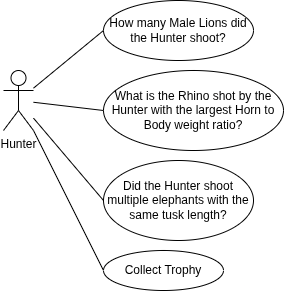

The diagram above was exported from draw.io. Its source (the exported page's mxGraphModel, read from the mxfile embedded in the PNG):
<mxGraphModel dx="1414" dy="787" grid="1" gridSize="10" guides="1" tooltips="1" connect="1" arrows="1" fold="1" page="1" pageScale="1" pageWidth="850" pageHeight="1100" math="0" shadow="0">
  <root>
    <mxCell id="0" />
    <mxCell id="1" parent="0" />
    <mxCell id="TVrGndcoeHXeBIpbFu0Q-5" edge="1" parent="1" source="TVrGndcoeHXeBIpbFu0Q-1" style="rounded=0;orthogonalLoop=1;jettySize=auto;html=1;entryX=0;entryY=0.5;entryDx=0;entryDy=0;endArrow=none;endFill=0;" target="TVrGndcoeHXeBIpbFu0Q-2">
      <mxGeometry relative="1" as="geometry" />
    </mxCell>
    <mxCell id="TVrGndcoeHXeBIpbFu0Q-6" edge="1" parent="1" source="TVrGndcoeHXeBIpbFu0Q-1" style="rounded=0;orthogonalLoop=1;jettySize=auto;html=1;entryX=0;entryY=0.5;entryDx=0;entryDy=0;endArrow=none;endFill=0;" target="TVrGndcoeHXeBIpbFu0Q-3">
      <mxGeometry relative="1" as="geometry" />
    </mxCell>
    <mxCell id="TVrGndcoeHXeBIpbFu0Q-7" edge="1" parent="1" source="TVrGndcoeHXeBIpbFu0Q-1" style="rounded=0;orthogonalLoop=1;jettySize=auto;html=1;entryX=0;entryY=0.5;entryDx=0;entryDy=0;endArrow=none;endFill=0;" target="TVrGndcoeHXeBIpbFu0Q-4">
      <mxGeometry relative="1" as="geometry" />
    </mxCell>
    <mxCell id="TVrGndcoeHXeBIpbFu0Q-9" edge="1" parent="1" source="TVrGndcoeHXeBIpbFu0Q-1" style="rounded=0;orthogonalLoop=1;jettySize=auto;html=1;entryX=0;entryY=0.5;entryDx=0;entryDy=0;endArrow=none;endFill=0;" target="TVrGndcoeHXeBIpbFu0Q-8">
      <mxGeometry relative="1" as="geometry" />
    </mxCell>
    <mxCell id="TVrGndcoeHXeBIpbFu0Q-1" parent="1" style="shape=umlActor;verticalLabelPosition=bottom;verticalAlign=top;html=1;" value="Hunter" vertex="1">
      <mxGeometry height="60" width="30" x="50" y="100" as="geometry" />
    </mxCell>
    <mxCell id="TVrGndcoeHXeBIpbFu0Q-2" parent="1" style="ellipse;whiteSpace=wrap;html=1;" value="How many Male Lions did the Hunter shoot?" vertex="1">
      <mxGeometry height="60" width="150" x="150" y="30" as="geometry" />
    </mxCell>
    <mxCell id="TVrGndcoeHXeBIpbFu0Q-3" parent="1" style="ellipse;whiteSpace=wrap;html=1;" value="What is the Rhino shot by the Hunter with the largest Horn to Body weight ratio?" vertex="1">
      <mxGeometry height="80" width="180" x="150" y="100" as="geometry" />
    </mxCell>
    <mxCell id="TVrGndcoeHXeBIpbFu0Q-4" parent="1" style="ellipse;whiteSpace=wrap;html=1;" value="Did the Hunter shoot multiple elephants with the same tusk length?" vertex="1">
      <mxGeometry height="80" width="150" x="150" y="190" as="geometry" />
    </mxCell>
    <mxCell id="TVrGndcoeHXeBIpbFu0Q-8" parent="1" style="ellipse;whiteSpace=wrap;html=1;" value="Collect Trophy" vertex="1">
      <mxGeometry height="40" width="120" x="150" y="280" as="geometry" />
    </mxCell>
  </root>
</mxGraphModel>